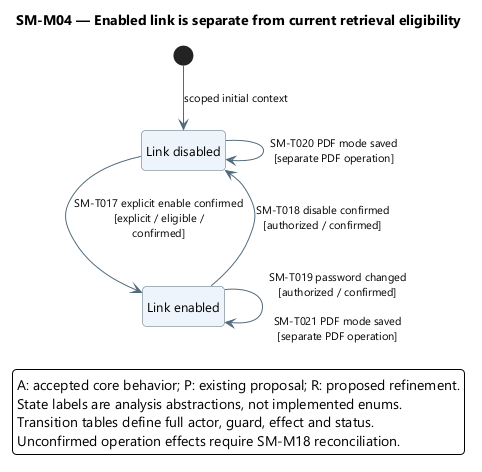

The diagram above was rendered by PlantUML. Its source (embedded in the PNG):
@startuml
' OWNER-MVP-2026-11-04 review: MVP core / cross-cutting. Core presentation/application/files or shared authority/recovery invariant remains applicable.
skinparam backgroundColor white
skinparam defaultFontName Segoe UI
skinparam defaultFontSize 13
skinparam shadowing false
skinparam roundcorner 8
skinparam ArrowColor #526B7B
skinparam ArrowFontSize 11
skinparam stateBackgroundColor #EDF4FB
skinparam stateBorderColor #526B7B
skinparam stateStartColor #163E52
skinparam stateEndColor #163E52
skinparam noteBackgroundColor #FFF3DF
skinparam noteBorderColor #B99557
skinparam nodesep 38
skinparam ranksep 48
hide empty description
top to bottom direction

title SM-M04 — Enabled link is separate from current retrieval eligibility
state "Link disabled" as Disabled
state "Link enabled" as Enabled
[*] --> Disabled : scoped initial context
Disabled --> Enabled : SM-T017 explicit enable confirmed\n[explicit / eligible /\nconfirmed]
Enabled --> Disabled : SM-T018 disable confirmed\n[authorized / confirmed]
Enabled --> Enabled : SM-T019 password changed\n[authorized / confirmed]\n\nSM-T021 PDF mode saved\n[separate PDF operation]
Disabled --> Disabled : SM-T020 PDF mode saved\n[separate PDF operation]
legend bottom
A: accepted core behavior; P: existing proposal; R: proposed refinement.
State labels are analysis abstractions, not implemented enums.
Transition tables define full actor, guard, effect and status.
Unconfirmed operation effects require SM-M18 reconciliation.
endlegend
@enduml